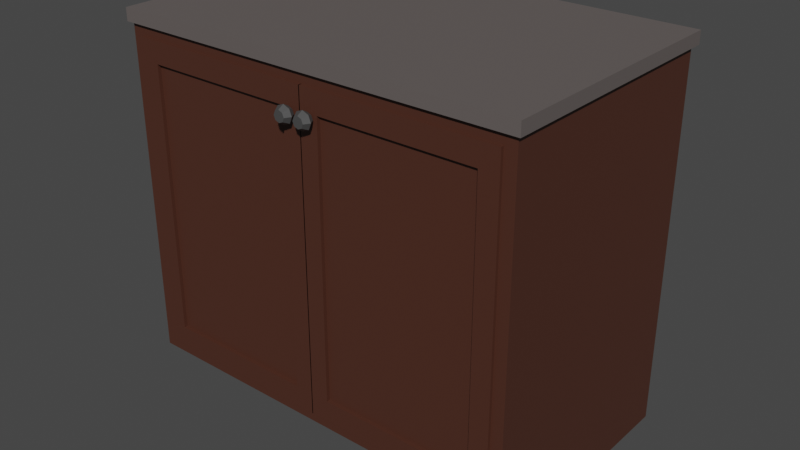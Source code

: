# Source: DoubleDoorBaseCabinet1.blend  (saved by Blender 3.2.14; exported with 4.5.12 LTS)
import bpy
from mathutils import Matrix  # noqa: F401  (used for matrix-valued properties, if any)

bpy.ops.wm.read_factory_settings(use_empty=True)
scene = bpy.context.scene
scene.name = 'Scene'

# ---- collections
col_collection = bpy.data.collections.new('Collection'); scene.collection.children.link(col_collection)

# ---- materials (node trees are filled in below, after node groups)
mat_wooddoubledoorbasecabinet1 = bpy.data.materials.new('WoodDoubleDoorbaseCabinet1')
mat_marbledoubledoorbasecabinet1 = bpy.data.materials.new('MarbleDoubleDoorbaseCabinet1')
mat_wooddoorr1singledoorbasecabinet1 = bpy.data.materials.new('WoodDoorR1SingleDoorbaseCabinet1')
mat_metaldoorr1singledoorbasecabinet1 = bpy.data.materials.new('MetalDoorR1SingleDoorbaseCabinet1')
mat_wooddoorl1singledoorbasecabinet1 = bpy.data.materials.new('WoodDoorL1SingleDoorbaseCabinet1')
mat_metaldoorl1singledoorbasecabinet1 = bpy.data.materials.new('MetalDoorL1SingleDoorbaseCabinet1')

# ---- material node trees
mat_wooddoubledoorbasecabinet1.use_nodes = True; mat_wooddoubledoorbasecabinet1.node_tree.nodes.clear()
_N = mat_wooddoubledoorbasecabinet1.node_tree.nodes; _L = mat_wooddoubledoorbasecabinet1.node_tree.links
n0 = _N.new('ShaderNodeBsdfPrincipled'); n0.name = 'Principled BSDF'; n0.location = (10, 300)
n0.distribution = 'GGX'
n0.subsurface_method = 'RANDOM_WALK_SKIN'
n0.inputs[0].default_value = (0.07227, 0.02519, 0.01521, 1.0)
n0.inputs[3].default_value = 1.45
n0.inputs[27].default_value = (0.0, 0.0, 0.0, 1.0)
n0.inputs[28].default_value = 1.0
n1 = _N.new('ShaderNodeOutputMaterial'); n1.name = 'Material Output'; n1.location = (300, 300)
_L.new(n0.outputs[0], n1.inputs[0])
n1.is_active_output = True
mat_marbledoubledoorbasecabinet1.use_nodes = True; mat_marbledoubledoorbasecabinet1.node_tree.nodes.clear()
_N = mat_marbledoubledoorbasecabinet1.node_tree.nodes; _L = mat_marbledoubledoorbasecabinet1.node_tree.links
n0 = _N.new('ShaderNodeBsdfPrincipled'); n0.name = 'Principled BSDF'; n0.location = (10, 300)
n0.distribution = 'GGX'
n0.subsurface_method = 'RANDOM_WALK_SKIN'
n0.inputs[0].default_value = (0.1248, 0.107, 0.1022, 1.0)
n0.inputs[3].default_value = 1.45
n0.inputs[27].default_value = (0.0, 0.0, 0.0, 1.0)
n0.inputs[28].default_value = 1.0
n1 = _N.new('ShaderNodeOutputMaterial'); n1.name = 'Material Output'; n1.location = (300, 300)
_L.new(n0.outputs[0], n1.inputs[0])
n1.is_active_output = True
mat_wooddoorr1singledoorbasecabinet1.use_nodes = True; mat_wooddoorr1singledoorbasecabinet1.node_tree.nodes.clear()
_N = mat_wooddoorr1singledoorbasecabinet1.node_tree.nodes; _L = mat_wooddoorr1singledoorbasecabinet1.node_tree.links
n0 = _N.new('ShaderNodeBsdfPrincipled'); n0.name = 'Principled BSDF'; n0.location = (10, 300)
n0.distribution = 'GGX'
n0.subsurface_method = 'RANDOM_WALK_SKIN'
n0.inputs[0].default_value = (0.07227, 0.02519, 0.01521, 1.0)
n0.inputs[3].default_value = 1.45
n0.inputs[27].default_value = (0.0, 0.0, 0.0, 1.0)
n0.inputs[28].default_value = 1.0
n1 = _N.new('ShaderNodeOutputMaterial'); n1.name = 'Material Output'; n1.location = (300, 300)
_L.new(n0.outputs[0], n1.inputs[0])
n1.is_active_output = True
mat_metaldoorr1singledoorbasecabinet1.use_nodes = True; mat_metaldoorr1singledoorbasecabinet1.node_tree.nodes.clear()
_N = mat_metaldoorr1singledoorbasecabinet1.node_tree.nodes; _L = mat_metaldoorr1singledoorbasecabinet1.node_tree.links
n0 = _N.new('ShaderNodeBsdfPrincipled'); n0.name = 'Principled BSDF'; n0.location = (10, 300)
n0.distribution = 'GGX'
n0.subsurface_method = 'RANDOM_WALK_SKIN'
n0.inputs[0].default_value = (0.06301, 0.06301, 0.06301, 1.0)
n0.inputs[3].default_value = 1.45
n0.inputs[27].default_value = (0.0, 0.0, 0.0, 1.0)
n0.inputs[28].default_value = 1.0
n1 = _N.new('ShaderNodeOutputMaterial'); n1.name = 'Material Output'; n1.location = (300, 300)
_L.new(n0.outputs[0], n1.inputs[0])
n1.is_active_output = True
mat_wooddoorl1singledoorbasecabinet1.use_nodes = True; mat_wooddoorl1singledoorbasecabinet1.node_tree.nodes.clear()
_N = mat_wooddoorl1singledoorbasecabinet1.node_tree.nodes; _L = mat_wooddoorl1singledoorbasecabinet1.node_tree.links
n0 = _N.new('ShaderNodeBsdfPrincipled'); n0.name = 'Principled BSDF'; n0.location = (10, 300)
n0.distribution = 'GGX'
n0.subsurface_method = 'RANDOM_WALK_SKIN'
n0.inputs[0].default_value = (0.07227, 0.02519, 0.01521, 1.0)
n0.inputs[3].default_value = 1.45
n0.inputs[27].default_value = (0.0, 0.0, 0.0, 1.0)
n0.inputs[28].default_value = 1.0
n1 = _N.new('ShaderNodeOutputMaterial'); n1.name = 'Material Output'; n1.location = (300, 300)
_L.new(n0.outputs[0], n1.inputs[0])
n1.is_active_output = True
mat_metaldoorl1singledoorbasecabinet1.use_nodes = True; mat_metaldoorl1singledoorbasecabinet1.node_tree.nodes.clear()
_N = mat_metaldoorl1singledoorbasecabinet1.node_tree.nodes; _L = mat_metaldoorl1singledoorbasecabinet1.node_tree.links
n0 = _N.new('ShaderNodeBsdfPrincipled'); n0.name = 'Principled BSDF'; n0.location = (10, 300)
n0.distribution = 'GGX'
n0.subsurface_method = 'RANDOM_WALK_SKIN'
n0.inputs[0].default_value = (0.06301, 0.06301, 0.06301, 1.0)
n0.inputs[3].default_value = 1.45
n0.inputs[27].default_value = (0.0, 0.0, 0.0, 1.0)
n0.inputs[28].default_value = 1.0
n1 = _N.new('ShaderNodeOutputMaterial'); n1.name = 'Material Output'; n1.location = (300, 300)
_L.new(n0.outputs[0], n1.inputs[0])
n1.is_active_output = True

# ---- world
world_world = bpy.data.worlds.new('World'); scene.world = world_world
world_world.use_nodes = True; world_world.node_tree.nodes.clear()
_N = world_world.node_tree.nodes; _L = world_world.node_tree.links
n0 = _N.new('ShaderNodeOutputWorld'); n0.name = 'World Output'; n0.location = (300, 300)
n1 = _N.new('ShaderNodeBackground'); n1.name = 'Background'; n1.location = (10, 300)
n1.inputs[0].default_value = (0.05088, 0.05088, 0.05088, 1.0)
_L.new(n1.outputs[0], n0.inputs[0])
n0.is_active_output = True
world_world.color = (0.05088, 0.05088, 0.05088)
world_world.use_sun_shadow = False
world_world.sun_shadow_jitter_overblur = 0.0

# ---- meshes
me_cube_002 = bpy.data.meshes.new('Cube.002')
me_cube_002.from_pydata([(-0.4485, -0.2645, 0.2974), (-0.4763, 0.3208, 0.3251), (-2.98e-08, -0.2645, 0.2974), (-2.98e-08, 0.3208, 0.3251), (-0.4763, -0.2645, 0.3251), (-2.98e-08, -0.2645, 0.3251), (-0.4485, 0.3064, 0.2974), (-2.98e-08, 0.3064, 0.2974), (-0.4485, -0.2645, -0.4307), (-0.4763, 0.3208, -0.4584), (-2.98e-08, -0.2645, -0.4307), (-2.98e-08, 0.3208, -0.4584), (-0.4763, -0.2645, -0.4584), (-2.98e-08, -0.2645, -0.4584), (-0.4485, 0.3064, -0.4307), (-2.98e-08, 0.3064, -0.4307), (-0.4763, -0.1475, 0.3251), (-2.98e-08, -0.1475, 0.3251), (-0.4763, -0.1475, -0.4584), (-2.98e-08, -0.1475, -0.4584), (-2.98e-08, 0.3208, -0.5533), (-0.4763, 0.3208, -0.5533), (-2.98e-08, -0.1475, -0.5533), (-0.4763, -0.1475, -0.5533), (-0.4854, -0.152, 0.3251), (-0.4854, 0.3344, 0.3251), (-2.98e-08, 0.3344, 0.3251), (-2.98e-08, -0.152, 0.3251), (-2.98e-08, -0.2736, 0.3251), (-0.4854, -0.2736, 0.3251), (-0.4854, -0.152, 0.3548), (-0.4854, 0.3344, 0.3548), (-2.98e-08, 0.3344, 0.3548), (-2.98e-08, -0.152, 0.3548), (-2.98e-08, -0.2736, 0.3548), (-0.4854, -0.2736, 0.3548), (-0.4645, -0.2591, -0.07311), (-0.4645, -0.2591, -0.06019), (-0.4645, 0.3132, -0.07311), (-0.4645, 0.3132, -0.06019), (-2.98e-08, -0.2591, -0.07311), (-2.98e-08, -0.2591, -0.06019), (-2.98e-08, 0.3132, -0.07311), (-2.98e-08, 0.3132, -0.06019), (0.4485, -0.2645, 0.2974), (0.4763, 0.3208, 0.3251), (0.4763, -0.2645, 0.3251), (0.4485, 0.3064, 0.2974), (0.4485, -0.2645, -0.4307), (0.4763, 0.3208, -0.4584), (0.4763, -0.2645, -0.4584), (0.4485, 0.3064, -0.4307), (0.4763, -0.1475, 0.3251), (0.4763, -0.1475, -0.4584), (0.4763, 0.3208, -0.5533), (0.4763, -0.1475, -0.5533), (0.4854, -0.152, 0.3251), (0.4854, 0.3344, 0.3251), (0.4854, -0.2736, 0.3251), (0.4854, -0.152, 0.3548), (0.4854, 0.3344, 0.3548), (0.4854, -0.2736, 0.3548), (0.4645, -0.2591, -0.07311), (0.4645, -0.2591, -0.06019), (0.4645, 0.3132, -0.07311), (0.4645, 0.3132, -0.06019)], [], [(3, 11, 9, 1), (4, 12, 8, 0), (0, 8, 14, 6), (17, 3, 26, 27), (7, 6, 14, 15), (0, 2, 5, 4), (2, 0, 6, 7), (8, 10, 15, 14), (18, 19, 13, 12), (10, 8, 12, 13), (16, 18, 12, 4), (1, 9, 18, 16), (9, 11, 20, 21), (1, 16, 24, 25), (21, 20, 22, 23), (19, 18, 23, 22), (18, 9, 21, 23), (25, 24, 30, 31), (3, 1, 25, 26), (16, 4, 29, 24), (4, 5, 28, 29), (5, 17, 27, 28), (33, 30, 35, 34), (32, 31, 30, 33), (29, 28, 34, 35), (26, 25, 31, 32), (24, 29, 35, 30), (36, 37, 39, 38), (38, 39, 43, 42), (40, 41, 37, 36), (38, 42, 40, 36), (43, 39, 37, 41), (3, 45, 49, 11), (46, 44, 48, 50), (44, 47, 51, 48), (7, 15, 51, 47), (44, 46, 5, 2), (2, 7, 47, 44), (48, 51, 15, 10), (53, 50, 13, 19), (10, 13, 50, 48), (52, 46, 50, 53), (45, 52, 53, 49), (49, 54, 20, 11), (45, 57, 56, 52), (54, 55, 22, 20), (19, 22, 55, 53), (53, 55, 54, 49), (57, 60, 59, 56), (3, 26, 57, 45), (52, 56, 58, 46), (46, 58, 28, 5), (33, 34, 61, 59), (32, 33, 59, 60), (58, 61, 34, 28), (26, 32, 60, 57), (56, 59, 61, 58), (62, 64, 65, 63), (64, 42, 43, 65), (40, 62, 63, 41), (64, 62, 40, 42), (43, 41, 63, 65)])
me_cube_002.polygons.foreach_set('material_index', [0, 0, 0, 1, 0, 0, 0, 0, 0, 0, 0, 0, 0, 1, 0, 0, 0, 1, 1, 1, 1, 1, 1, 1, 1, 1, 1, 0, 0, 0, 0, 0, 0, 0, 0, 0, 0, 0, 0, 0, 0, 0, 0, 0, 1, 0, 0, 0, 1, 1, 1, 1, 1, 1, 1, 1, 1, 0, 0, 0, 0, 0])
_uv = me_cube_002.uv_layers.new(name='UVMap')
_uv.uv.foreach_set('vector', [0.625, 0.5, 0.375, 0.5, 0.375, 0.25, 0.625, 0.25, 0.625, 1.0, 0.375, 1.0, 0.3828, 0.9852, 0.6172, 0.9852, 0.6172, 0.9852, 0.3828, 0.9852, 0.3828, 0.9852, 0.6172, 0.9852, 0.625, 0.7, 0.625, 0.5, 0.625, 0.5, 0.625, 0.7, 0.6172, 0.7648, 0.6172, 0.9852, 0.3828, 0.9852, 0.3828, 0.7648, 0.6172, 0.9852, 0.6172, 0.7648, 0.625, 0.75, 0.625, 1.0, 0.6172, 0.7648, 0.6172, 0.9852, 0.6172, 0.9852, 0.6172, 0.7648, 0.3828, 0.9852, 0.3828, 0.7648, 0.3828, 0.7648, 0.3828, 0.9852, 0.125, 0.7, 0.375, 0.7, 0.375, 0.75, 0.125, 0.75, 0.3828, 0.7648, 0.3828, 0.9852, 0.375, 1.0, 0.375, 0.75, 0.625, 0.05, 0.375, 0.05, 0.375, 0.0, 0.625, 0.0, 0.625, 0.25, 0.375, 0.25, 0.375, 0.05, 0.625, 0.05, 0.375, 0.25, 0.375, 0.5, 0.375, 0.5, 0.375, 0.25, 0.625, 0.25, 0.625, 0.05, 0.625, 0.05, 0.625, 0.25, 0.125, 0.5, 0.375, 0.5, 0.375, 0.7, 0.125, 0.7, 0.375, 0.7, 0.125, 0.7, 0.125, 0.7, 0.375, 0.7, 0.375, 0.05, 0.375, 0.25, 0.375, 0.25, 0.375, 0.05, 0.625, 0.25, 0.625, 0.05, 0.625, 0.05, 0.625, 0.25, 0.625, 0.5, 0.625, 0.25, 0.625, 0.25, 0.625, 0.5, 0.625, 0.05, 0.625, 0.0, 0.625, 0.0, 0.625, 0.05, 0.625, 1.0, 0.625, 0.75, 0.625, 0.75, 0.625, 1.0, 0.625, 0.75, 0.625, 0.7, 0.625, 0.7, 0.625, 0.75, 0.625, 0.7, 0.875, 0.7, 0.875, 0.75, 0.625, 0.75, 0.625, 0.5, 0.875, 0.5, 0.875, 0.7, 0.625, 0.7, 0.625, 1.0, 0.625, 0.75, 0.625, 0.75, 0.625, 1.0, 0.625, 0.5, 0.625, 0.25, 0.625, 0.25, 0.625, 0.5, 0.625, 0.05, 0.625, 0.0, 0.625, 0.0, 0.625, 0.05, 0.375, 0.0, 0.625, 0.0, 0.625, 0.25, 0.375, 0.25, 0.375, 0.25, 0.625, 0.25, 0.625, 0.5, 0.375, 0.5, 0.375, 0.75, 0.625, 0.75, 0.625, 1.0, 0.375, 1.0, 0.125, 0.5, 0.375, 0.5, 0.375, 0.75, 0.125, 0.75, 0.625, 0.5, 0.875, 0.5, 0.875, 0.75, 0.625, 0.75, 0.625, 0.5, 0.625, 0.25, 0.375, 0.25, 0.375, 0.5, 0.625, 1.0, 0.6172, 0.9852, 0.3828, 0.9852, 0.375, 1.0, 0.6172, 0.9852, 0.6172, 0.9852, 0.3828, 0.9852, 0.3828, 0.9852, 0.6172, 0.7648, 0.3828, 0.7648, 0.3828, 0.9852, 0.6172, 0.9852, 0.6172, 0.9852, 0.625, 1.0, 0.625, 0.75, 0.6172, 0.7648, 0.6172, 0.7648, 0.6172, 0.7648, 0.6172, 0.9852, 0.6172, 0.9852, 0.3828, 0.9852, 0.3828, 0.9852, 0.3828, 0.7648, 0.3828, 0.7648, 0.125, 0.7, 0.125, 0.75, 0.375, 0.75, 0.375, 0.7, 0.3828, 0.7648, 0.375, 0.75, 0.375, 1.0, 0.3828, 0.9852, 0.625, 0.05, 0.625, 0.0, 0.375, 0.0, 0.375, 0.05, 0.625, 0.25, 0.625, 0.05, 0.375, 0.05, 0.375, 0.25, 0.375, 0.25, 0.375, 0.25, 0.375, 0.5, 0.375, 0.5, 0.625, 0.25, 0.625, 0.25, 0.625, 0.05, 0.625, 0.05, 0.125, 0.5, 0.125, 0.7, 0.375, 0.7, 0.375, 0.5, 0.375, 0.7, 0.375, 0.7, 0.125, 0.7, 0.125, 0.7, 0.375, 0.05, 0.375, 0.05, 0.375, 0.25, 0.375, 0.25, 0.625, 0.25, 0.625, 0.25, 0.625, 0.05, 0.625, 0.05, 0.625, 0.5, 0.625, 0.5, 0.625, 0.25, 0.625, 0.25, 0.625, 0.05, 0.625, 0.05, 0.625, 0.0, 0.625, 0.0, 0.625, 1.0, 0.625, 1.0, 0.625, 0.75, 0.625, 0.75, 0.625, 0.7, 0.625, 0.75, 0.875, 0.75, 0.875, 0.7, 0.625, 0.5, 0.625, 0.7, 0.875, 0.7, 0.875, 0.5, 0.625, 1.0, 0.625, 1.0, 0.625, 0.75, 0.625, 0.75, 0.625, 0.5, 0.625, 0.5, 0.625, 0.25, 0.625, 0.25, 0.625, 0.05, 0.625, 0.05, 0.625, 0.0, 0.625, 0.0, 0.375, 0.0, 0.375, 0.25, 0.625, 0.25, 0.625, 0.0, 0.375, 0.25, 0.375, 0.5, 0.625, 0.5, 0.625, 0.25, 0.375, 0.75, 0.375, 1.0, 0.625, 1.0, 0.625, 0.75, 0.125, 0.5, 0.125, 0.75, 0.375, 0.75, 0.375, 0.5, 0.625, 0.5, 0.625, 0.75, 0.875, 0.75, 0.875, 0.5])
me_cube_002.materials.append(mat_wooddoubledoorbasecabinet1)
me_cube_002.materials.append(mat_marbledoubledoorbasecabinet1)
me_cube_002.update()
me_cube_001 = bpy.data.meshes.new('Cube.001')
me_cube_001.from_pydata([(0.0, 0.006788, -0.3662), (0.0, 0.006788, 0.3662), (0.4495, 0.006788, -0.3662), (0.4495, 0.006788, 0.3662), (0.04419, -0.006788, -0.3163), (0.04419, -0.006788, 0.3163), (0.4053, -0.006788, 0.3163), (0.4053, -0.006788, -0.3163), (0.0, -0.006788, -0.3662), (0.0, -0.006788, 0.3662), (0.4495, -0.006788, 0.3662), (0.4495, -0.006788, -0.3662), (0.04419, 0.001768, -0.3163), (0.04419, 0.001768, 0.3163), (0.4053, 0.001768, 0.3163), (0.4053, 0.001768, -0.3163), (0.4243, -0.01065, 0.3147), (0.4243, -0.03694, 0.3209), (0.4292, -0.01065, 0.3127), (0.4336, -0.03694, 0.317), (0.4313, -0.01065, 0.3077), (0.4375, -0.03694, 0.3077), (0.4292, -0.01065, 0.3028), (0.4336, -0.03694, 0.2985), (0.4243, -0.01065, 0.3008), (0.4243, -0.03694, 0.2946), (0.4194, -0.01065, 0.3028), (0.415, -0.03694, 0.2985), (0.4174, -0.01065, 0.3077), (0.4112, -0.03694, 0.3077), (0.4194, -0.01065, 0.3127), (0.415, -0.03694, 0.317), (0.4243, -0.0238, 0.3285), (0.439, -0.0238, 0.3225), (0.4451, -0.0238, 0.3077), (0.439, -0.0238, 0.293), (0.4243, -0.0238, 0.2869), (0.4096, -0.0238, 0.293), (0.4035, -0.0238, 0.3077), (0.4096, -0.0238, 0.3225), (0.4243, -0.01065, 0.3209), (0.4336, -0.01065, 0.317), (0.4375, -0.01065, 0.3077), (0.4336, -0.01065, 0.2985), (0.4243, -0.01065, 0.2946), (0.415, -0.01065, 0.2985), (0.4112, -0.01065, 0.3077), (0.415, -0.01065, 0.317), (0.4243, 0.003592, 0.3147), (0.4292, 0.003592, 0.3127), (0.4313, 0.003592, 0.3077), (0.4292, 0.003592, 0.3028), (0.4243, 0.003592, 0.3008), (0.4194, 0.003592, 0.3028), (0.4174, 0.003592, 0.3077), (0.4194, 0.003592, 0.3127)], [], [(1, 3, 2, 0), (6, 5, 13, 14), (3, 10, 11, 2), (2, 11, 8, 0), (0, 8, 9, 1), (1, 9, 10, 3), (4, 5, 9, 8), (6, 7, 11, 10), (7, 4, 8, 11), (5, 6, 10, 9), (13, 12, 15, 14), (7, 6, 14, 15), (4, 7, 15, 12), (5, 4, 12, 13), (32, 17, 19, 33), (33, 19, 21, 34), (34, 21, 23, 35), (35, 23, 25, 36), (36, 25, 27, 37), (37, 27, 29, 38), (19, 17, 31, 29, 27, 25, 23, 21), (38, 29, 31, 39), (39, 31, 17, 32), (28, 30, 55, 54), (47, 39, 32, 40), (46, 38, 39, 47), (45, 37, 38, 46), (44, 36, 37, 45), (43, 35, 36, 44), (42, 34, 35, 43), (41, 33, 34, 42), (40, 32, 33, 41), (18, 16, 40, 41), (20, 18, 41, 42), (22, 20, 42, 43), (24, 22, 43, 44), (26, 24, 44, 45), (28, 26, 45, 46), (30, 28, 46, 47), (16, 30, 47, 40), (48, 49, 50, 51, 52, 53, 54, 55), (24, 26, 53, 52), (20, 22, 51, 50), (16, 18, 49, 48), (30, 16, 48, 55), (26, 28, 54, 53), (22, 24, 52, 51), (18, 20, 50, 49)])
me_cube_001.polygons.foreach_set('material_index', [0, 0, 0, 0, 0, 0, 0, 0, 0, 0, 0, 0, 0, 0, 1, 1, 1, 1, 1, 1, 1, 1, 1, 1, 1, 1, 1, 1, 1, 1, 1, 1, 1, 1, 1, 1, 1, 1, 1, 1, 1, 1, 1, 1, 1, 1, 1, 1])
_uv = me_cube_001.uv_layers.new(name='UVMap')
_uv.uv.foreach_set('vector', [0.0, 0.0, 0.0, 0.0, 0.0, 0.0, 0.0, 0.0, 0.0, 0.0, 0.0, 0.0, 0.0, 0.0, 0.0, 0.0, 0.0, 0.0, 0.0, 0.0, 0.0, 0.0, 0.0, 0.0, 0.0, 0.0, 0.0, 0.0, 0.0, 0.0, 0.0, 0.0, 0.0, 0.0, 0.0, 0.0, 0.0, 0.0, 0.0, 0.0, 0.0, 0.0, 0.0, 0.0, 0.0, 0.0, 0.0, 0.0, 0.0, 0.0, 0.0, 0.0, 0.0, 0.0, 0.0, 0.0, 0.0, 0.0, 0.0, 0.0, 0.0, 0.0, 0.0, 0.0, 0.0, 0.0, 0.0, 0.0, 0.0, 0.0, 0.0, 0.0, 0.0, 0.0, 0.0, 0.0, 0.0, 0.0, 0.0, 0.0, 0.0, 0.0, 0.0, 0.0, 0.0, 0.0, 0.0, 0.0, 0.0, 0.0, 0.0, 0.0, 0.0, 0.0, 0.0, 0.0, 0.0, 0.0, 0.0, 0.0, 0.0, 0.0, 0.0, 0.0, 0.0, 0.0, 0.0, 0.0, 0.0, 0.0, 0.0, 0.0, 1.0, 0.75, 1.0, 1.0, 0.875, 1.0, 0.875, 0.75, 0.875, 0.75, 0.875, 1.0, 0.75, 1.0, 0.75, 0.75, 0.75, 0.75, 0.75, 1.0, 0.625, 1.0, 0.625, 0.75, 0.625, 0.75, 0.625, 1.0, 0.5, 1.0, 0.5, 0.75, 0.5, 0.75, 0.5, 1.0, 0.375, 1.0, 0.375, 0.75, 0.375, 0.75, 0.375, 1.0, 0.25, 1.0, 0.25, 0.75, 0.4197, 0.4197, 0.25, 0.49, 0.08029, 0.4197, 0.01, 0.25, 0.08029, 0.08029, 0.25, 0.01, 0.4197, 0.08029, 0.49, 0.25, 0.25, 0.75, 0.25, 1.0, 0.125, 1.0, 0.125, 0.75, 0.125, 0.75, 0.125, 1.0, 0.0, 1.0, 0.0, 0.75, 0.6228, 0.25, 0.6601, 0.3399, 0.6601, 0.3399, 0.6228, 0.25, 0.125, 0.5, 0.125, 0.75, 0.0, 0.75, 0.0, 0.5, 0.25, 0.5, 0.25, 0.75, 0.125, 0.75, 0.125, 0.5, 0.375, 0.5, 0.375, 0.75, 0.25, 0.75, 0.25, 0.5, 0.5, 0.5, 0.5, 0.75, 0.375, 0.75, 0.375, 0.5, 0.625, 0.5, 0.625, 0.75, 0.5, 0.75, 0.5, 0.5, 0.75, 0.5, 0.75, 0.75, 0.625, 0.75, 0.625, 0.5, 0.875, 0.5, 0.875, 0.75, 0.75, 0.75, 0.75, 0.5, 1.0, 0.5, 1.0, 0.75, 0.875, 0.75, 0.875, 0.5, 0.8399, 0.3399, 0.75, 0.3772, 0.75, 0.49, 0.9197, 0.4197, 0.8772, 0.25, 0.8399, 0.3399, 0.9197, 0.4197, 0.99, 0.25, 0.8399, 0.1601, 0.8772, 0.25, 0.99, 0.25, 0.9197, 0.08029, 0.75, 0.1228, 0.8399, 0.1601, 0.9197, 0.08029, 0.75, 0.01, 0.6601, 0.1601, 0.75, 0.1228, 0.75, 0.01, 0.5803, 0.08029, 0.6228, 0.25, 0.6601, 0.1601, 0.5803, 0.08029, 0.51, 0.25, 0.6601, 0.3399, 0.6228, 0.25, 0.51, 0.25, 0.5803, 0.4197, 0.75, 0.3772, 0.6601, 0.3399, 0.5803, 0.4197, 0.75, 0.49, 0.75, 0.3772, 0.8399, 0.3399, 0.8772, 0.25, 0.8399, 0.1601, 0.75, 0.1228, 0.6601, 0.1601, 0.6228, 0.25, 0.6601, 0.3399, 0.75, 0.1228, 0.6601, 0.1601, 0.6601, 0.1601, 0.75, 0.1228, 0.8772, 0.25, 0.8399, 0.1601, 0.8399, 0.1601, 0.8772, 0.25, 0.75, 0.3772, 0.8399, 0.3399, 0.8399, 0.3399, 0.75, 0.3772, 0.6601, 0.3399, 0.75, 0.3772, 0.75, 0.3772, 0.6601, 0.3399, 0.6601, 0.1601, 0.6228, 0.25, 0.6228, 0.25, 0.6601, 0.1601, 0.8399, 0.1601, 0.75, 0.1228, 0.75, 0.1228, 0.8399, 0.1601, 0.8399, 0.3399, 0.8772, 0.25, 0.8772, 0.25, 0.8399, 0.3399])
me_cube_001.materials.append(mat_wooddoorr1singledoorbasecabinet1)
me_cube_001.materials.append(mat_metaldoorr1singledoorbasecabinet1)
me_cube_001.update()
me_cube_003 = bpy.data.meshes.new('Cube.003')
me_cube_003.from_pydata([(0.0, 0.006788, -0.3662), (0.0, 0.006788, 0.3662), (-0.4495, 0.006788, -0.3662), (-0.4495, 0.006788, 0.3662), (-0.04419, -0.006788, -0.3163), (-0.04419, -0.006788, 0.3163), (-0.4053, -0.006788, 0.3163), (-0.4053, -0.006788, -0.3163), (0.0, -0.006788, -0.3662), (0.0, -0.006788, 0.3662), (-0.4495, -0.006788, 0.3662), (-0.4495, -0.006788, -0.3662), (-0.04419, 0.001768, -0.3163), (-0.04419, 0.001768, 0.3163), (-0.4053, 0.001768, 0.3163), (-0.4053, 0.001768, -0.3163), (-0.4243, -0.01065, 0.3147), (-0.4243, -0.03694, 0.3209), (-0.4292, -0.01065, 0.3127), (-0.4336, -0.03694, 0.317), (-0.4313, -0.01065, 0.3077), (-0.4375, -0.03694, 0.3077), (-0.4292, -0.01065, 0.3028), (-0.4336, -0.03694, 0.2985), (-0.4243, -0.01065, 0.3008), (-0.4243, -0.03694, 0.2946), (-0.4194, -0.01065, 0.3028), (-0.415, -0.03694, 0.2985), (-0.4174, -0.01065, 0.3077), (-0.4112, -0.03694, 0.3077), (-0.4194, -0.01065, 0.3127), (-0.415, -0.03694, 0.317), (-0.4243, -0.0238, 0.3285), (-0.439, -0.0238, 0.3225), (-0.4451, -0.0238, 0.3077), (-0.439, -0.0238, 0.293), (-0.4243, -0.0238, 0.2869), (-0.4096, -0.0238, 0.293), (-0.4035, -0.0238, 0.3077), (-0.4096, -0.0238, 0.3225), (-0.4243, -0.01065, 0.3209), (-0.4336, -0.01065, 0.317), (-0.4375, -0.01065, 0.3077), (-0.4336, -0.01065, 0.2985), (-0.4243, -0.01065, 0.2946), (-0.415, -0.01065, 0.2985), (-0.4112, -0.01065, 0.3077), (-0.415, -0.01065, 0.317), (-0.4243, 0.003592, 0.3147), (-0.4292, 0.003592, 0.3127), (-0.4313, 0.003592, 0.3077), (-0.4292, 0.003592, 0.3028), (-0.4243, 0.003592, 0.3008), (-0.4194, 0.003592, 0.3028), (-0.4174, 0.003592, 0.3077), (-0.4194, 0.003592, 0.3127)], [], [(1, 0, 2, 3), (6, 14, 13, 5), (3, 2, 11, 10), (2, 0, 8, 11), (0, 1, 9, 8), (1, 3, 10, 9), (4, 8, 9, 5), (6, 10, 11, 7), (7, 11, 8, 4), (5, 9, 10, 6), (13, 14, 15, 12), (7, 15, 14, 6), (4, 12, 15, 7), (5, 13, 12, 4), (32, 33, 19, 17), (33, 34, 21, 19), (34, 35, 23, 21), (35, 36, 25, 23), (36, 37, 27, 25), (37, 38, 29, 27), (19, 21, 23, 25, 27, 29, 31, 17), (38, 39, 31, 29), (39, 32, 17, 31), (28, 54, 55, 30), (47, 40, 32, 39), (46, 47, 39, 38), (45, 46, 38, 37), (44, 45, 37, 36), (43, 44, 36, 35), (42, 43, 35, 34), (41, 42, 34, 33), (40, 41, 33, 32), (18, 41, 40, 16), (20, 42, 41, 18), (22, 43, 42, 20), (24, 44, 43, 22), (26, 45, 44, 24), (28, 46, 45, 26), (30, 47, 46, 28), (16, 40, 47, 30), (48, 55, 54, 53, 52, 51, 50, 49), (24, 52, 53, 26), (20, 50, 51, 22), (16, 48, 49, 18), (30, 55, 48, 16), (26, 53, 54, 28), (22, 51, 52, 24), (18, 49, 50, 20)])
me_cube_003.polygons.foreach_set('material_index', [0, 0, 0, 0, 0, 0, 0, 0, 0, 0, 0, 0, 0, 0, 1, 1, 1, 1, 1, 1, 1, 1, 1, 1, 1, 1, 1, 1, 1, 1, 1, 1, 1, 1, 1, 1, 1, 1, 1, 1, 1, 1, 1, 1, 1, 1, 1, 1])
_uv = me_cube_003.uv_layers.new(name='UVMap')
_uv.uv.foreach_set('vector', [0.0, 0.0, 0.0, 0.0, 0.0, 0.0, 0.0, 0.0, 0.0, 0.0, 0.0, 0.0, 0.0, 0.0, 0.0, 0.0, 0.0, 0.0, 0.0, 0.0, 0.0, 0.0, 0.0, 0.0, 0.0, 0.0, 0.0, 0.0, 0.0, 0.0, 0.0, 0.0, 0.0, 0.0, 0.0, 0.0, 0.0, 0.0, 0.0, 0.0, 0.0, 0.0, 0.0, 0.0, 0.0, 0.0, 0.0, 0.0, 0.0, 0.0, 0.0, 0.0, 0.0, 0.0, 0.0, 0.0, 0.0, 0.0, 0.0, 0.0, 0.0, 0.0, 0.0, 0.0, 0.0, 0.0, 0.0, 0.0, 0.0, 0.0, 0.0, 0.0, 0.0, 0.0, 0.0, 0.0, 0.0, 0.0, 0.0, 0.0, 0.0, 0.0, 0.0, 0.0, 0.0, 0.0, 0.0, 0.0, 0.0, 0.0, 0.0, 0.0, 0.0, 0.0, 0.0, 0.0, 0.0, 0.0, 0.0, 0.0, 0.0, 0.0, 0.0, 0.0, 0.0, 0.0, 0.0, 0.0, 0.0, 0.0, 0.0, 0.0, 1.0, 0.75, 0.875, 0.75, 0.875, 1.0, 1.0, 1.0, 0.875, 0.75, 0.75, 0.75, 0.75, 1.0, 0.875, 1.0, 0.75, 0.75, 0.625, 0.75, 0.625, 1.0, 0.75, 1.0, 0.625, 0.75, 0.5, 0.75, 0.5, 1.0, 0.625, 1.0, 0.5, 0.75, 0.375, 0.75, 0.375, 1.0, 0.5, 1.0, 0.375, 0.75, 0.25, 0.75, 0.25, 1.0, 0.375, 1.0, 0.4197, 0.4197, 0.49, 0.25, 0.4197, 0.08029, 0.25, 0.01, 0.08029, 0.08029, 0.01, 0.25, 0.08029, 0.4197, 0.25, 0.49, 0.25, 0.75, 0.125, 0.75, 0.125, 1.0, 0.25, 1.0, 0.125, 0.75, 0.0, 0.75, 0.0, 1.0, 0.125, 1.0, 0.6228, 0.25, 0.6228, 0.25, 0.6601, 0.3399, 0.6601, 0.3399, 0.125, 0.5, 0.0, 0.5, 0.0, 0.75, 0.125, 0.75, 0.25, 0.5, 0.125, 0.5, 0.125, 0.75, 0.25, 0.75, 0.375, 0.5, 0.25, 0.5, 0.25, 0.75, 0.375, 0.75, 0.5, 0.5, 0.375, 0.5, 0.375, 0.75, 0.5, 0.75, 0.625, 0.5, 0.5, 0.5, 0.5, 0.75, 0.625, 0.75, 0.75, 0.5, 0.625, 0.5, 0.625, 0.75, 0.75, 0.75, 0.875, 0.5, 0.75, 0.5, 0.75, 0.75, 0.875, 0.75, 1.0, 0.5, 0.875, 0.5, 0.875, 0.75, 1.0, 0.75, 0.8399, 0.3399, 0.9197, 0.4197, 0.75, 0.49, 0.75, 0.3772, 0.8772, 0.25, 0.99, 0.25, 0.9197, 0.4197, 0.8399, 0.3399, 0.8399, 0.1601, 0.9197, 0.08029, 0.99, 0.25, 0.8772, 0.25, 0.75, 0.1228, 0.75, 0.01, 0.9197, 0.08029, 0.8399, 0.1601, 0.6601, 0.1601, 0.5803, 0.08029, 0.75, 0.01, 0.75, 0.1228, 0.6228, 0.25, 0.51, 0.25, 0.5803, 0.08029, 0.6601, 0.1601, 0.6601, 0.3399, 0.5803, 0.4197, 0.51, 0.25, 0.6228, 0.25, 0.75, 0.3772, 0.75, 0.49, 0.5803, 0.4197, 0.6601, 0.3399, 0.75, 0.3772, 0.6601, 0.3399, 0.6228, 0.25, 0.6601, 0.1601, 0.75, 0.1228, 0.8399, 0.1601, 0.8772, 0.25, 0.8399, 0.3399, 0.75, 0.1228, 0.75, 0.1228, 0.6601, 0.1601, 0.6601, 0.1601, 0.8772, 0.25, 0.8772, 0.25, 0.8399, 0.1601, 0.8399, 0.1601, 0.75, 0.3772, 0.75, 0.3772, 0.8399, 0.3399, 0.8399, 0.3399, 0.6601, 0.3399, 0.6601, 0.3399, 0.75, 0.3772, 0.75, 0.3772, 0.6601, 0.1601, 0.6601, 0.1601, 0.6228, 0.25, 0.6228, 0.25, 0.8399, 0.1601, 0.8399, 0.1601, 0.75, 0.1228, 0.75, 0.1228, 0.8399, 0.3399, 0.8399, 0.3399, 0.8772, 0.25, 0.8772, 0.25])
me_cube_003.materials.append(mat_wooddoorl1singledoorbasecabinet1)
me_cube_003.materials.append(mat_metaldoorl1singledoorbasecabinet1)
me_cube_003.update()

# ---- objects
ob_doubledoorbasecabinet1 = bpy.data.objects.new('DoubleDoorbaseCabinet1', me_cube_002)
ob_doorr1singledoorbasecabinet1 = bpy.data.objects.new('DoorR1SingleDoorbaseCabinet1', me_cube_001)
ob_doorl1singledoorbasecabinet1 = bpy.data.objects.new('DoorL1SingleDoorbaseCabinet1', me_cube_003)

# ---- transforms, parenting, visibility, modifiers, constraints
ob_doubledoorbasecabinet1.location = (0.0, 0.0, 0.0)
ob_doorr1singledoorbasecabinet1.location = (-0.4485, -0.2645, -0.06665)
ob_doorl1singledoorbasecabinet1.location = (0.4485, -0.2645, -0.06665)

# ---- collection membership
col_collection.objects.link(ob_doubledoorbasecabinet1)
col_collection.objects.link(ob_doorr1singledoorbasecabinet1)
col_collection.objects.link(ob_doorl1singledoorbasecabinet1)

# ---- scene / render settings (as saved in the file)
scene.frame_start = 1; scene.frame_end = 250; scene.frame_set(1)
scene.render.engine = 'CYCLES'
scene.cycles.sampling_pattern = 'TABULATED_SOBOL'
scene.cycles.use_light_tree = False
scene.view_settings.view_transform = 'Filmic'
bpy.context.view_layer.update()

# ---- added for rendering (the .blend has no active camera and no usable light): camera, sun
cam_auto = bpy.data.cameras.new('AutoCamera')
cam_auto.lens = 50.0
cam_auto.sensor_width = 36.0
cam_auto.clip_end = 1000.0
ob_auto_camera = bpy.data.objects.new('AutoCamera', cam_auto)
scene.collection.objects.link(ob_auto_camera)
ob_auto_camera.location = (1.36335, -1.61957, 0.991419)
ob_auto_camera.rotation_euler = (1.09748, -7.21219e-08, 0.694738)
scene.camera = ob_auto_camera
light_auto_sun = bpy.data.lights.new('AutoSun', 'SUN')
light_auto_sun.energy = 3.0
light_auto_sun.angle = 0.0523599
ob_auto_sun = bpy.data.objects.new('AutoSun', light_auto_sun)
scene.collection.objects.link(ob_auto_sun)
ob_auto_sun.rotation_euler = (0.872665, 0.174533, 0.523599)
bpy.context.view_layer.update()
